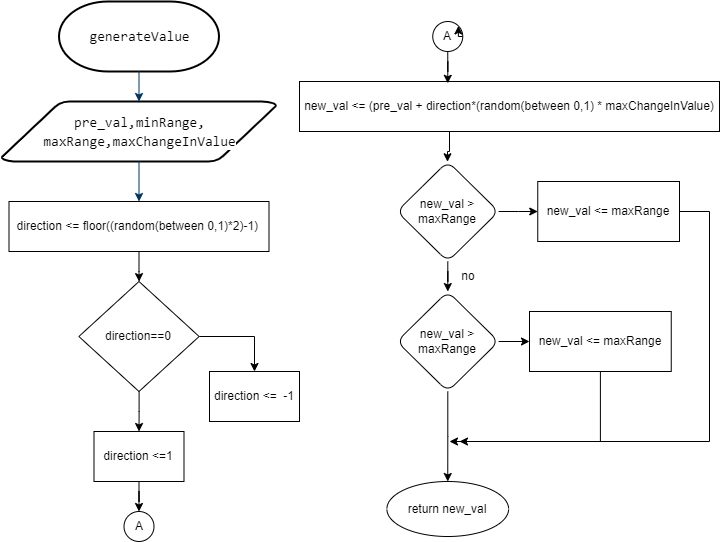

The diagram above was exported from draw.io. Its source (the exported page's mxGraphModel, read from the mxfile embedded in the PNG):
<mxGraphModel dx="1062" dy="695" grid="1" gridSize="10" guides="1" tooltips="1" connect="1" arrows="1" fold="1" page="1" pageScale="1" pageWidth="1169" pageHeight="827" background="none" math="0" shadow="0">
  <root>
    <mxCell id="0" />
    <mxCell id="1" parent="0" />
    <mxCell id="2" value="&lt;div style=&quot;font-family: Consolas, &amp;quot;Courier New&amp;quot;, monospace; font-size: 14px; line-height: 19px;&quot;&gt;&lt;span style=&quot;background-color: rgb(255, 255, 255);&quot;&gt;generateValue&lt;/span&gt;&lt;/div&gt;" style="shape=mxgraph.flowchart.terminator;strokeWidth=2;gradientColor=none;gradientDirection=north;fontStyle=0;html=1;fillColor=default;" parent="1" vertex="1">
      <mxGeometry x="239.5" y="10" width="160" height="70" as="geometry" />
    </mxCell>
    <mxCell id="3" value="&lt;div style=&quot;font-family: Consolas, &amp;quot;Courier New&amp;quot;, monospace; font-size: 14px; line-height: 19px;&quot;&gt;&lt;span style=&quot;background-color: rgb(255, 255, 255);&quot;&gt;pre_val,minRange,&lt;/span&gt;&lt;/div&gt;&lt;div style=&quot;font-family: Consolas, &amp;quot;Courier New&amp;quot;, monospace; font-size: 14px; line-height: 19px;&quot;&gt;&lt;span style=&quot;background-color: rgb(255, 255, 255);&quot;&gt;maxRange,maxChangeInValue&lt;/span&gt;&lt;/div&gt;" style="shape=mxgraph.flowchart.data;strokeWidth=2;gradientColor=none;gradientDirection=north;fontStyle=0;html=1;" parent="1" vertex="1">
      <mxGeometry x="182" y="110" width="275" height="60" as="geometry" />
    </mxCell>
    <mxCell id="7" style="fontStyle=1;strokeColor=#003366;strokeWidth=1;html=1;" parent="1" source="2" target="3" edge="1">
      <mxGeometry relative="1" as="geometry" />
    </mxCell>
    <mxCell id="8" style="fontStyle=1;strokeColor=#003366;strokeWidth=1;html=1;entryX=0.5;entryY=0;entryDx=0;entryDy=0;" parent="1" source="3" target="deKm_i9vTfSgiuB7H4T2-55" edge="1">
      <mxGeometry relative="1" as="geometry">
        <mxPoint x="320" y="250" as="targetPoint" />
      </mxGeometry>
    </mxCell>
    <mxCell id="deKm_i9vTfSgiuB7H4T2-57" value="" style="edgeStyle=orthogonalEdgeStyle;rounded=0;orthogonalLoop=1;jettySize=auto;html=1;fontColor=#000000;" edge="1" parent="1" source="deKm_i9vTfSgiuB7H4T2-55" target="deKm_i9vTfSgiuB7H4T2-56">
      <mxGeometry relative="1" as="geometry" />
    </mxCell>
    <mxCell id="deKm_i9vTfSgiuB7H4T2-55" value="direction &amp;lt;= floor((random(between 0,1)*2)-1)&amp;nbsp;" style="rounded=0;whiteSpace=wrap;html=1;labelBackgroundColor=#FFFFFF;fontColor=#000000;fillColor=default;" vertex="1" parent="1">
      <mxGeometry x="189.5" y="210" width="260" height="50" as="geometry" />
    </mxCell>
    <mxCell id="deKm_i9vTfSgiuB7H4T2-59" value="" style="edgeStyle=orthogonalEdgeStyle;rounded=0;orthogonalLoop=1;jettySize=auto;html=1;fontColor=#000000;" edge="1" parent="1" source="deKm_i9vTfSgiuB7H4T2-56" target="deKm_i9vTfSgiuB7H4T2-58">
      <mxGeometry relative="1" as="geometry" />
    </mxCell>
    <mxCell id="deKm_i9vTfSgiuB7H4T2-61" style="edgeStyle=orthogonalEdgeStyle;rounded=0;orthogonalLoop=1;jettySize=auto;html=1;entryX=0.5;entryY=0;entryDx=0;entryDy=0;fontColor=#000000;" edge="1" parent="1" source="deKm_i9vTfSgiuB7H4T2-56" target="deKm_i9vTfSgiuB7H4T2-60">
      <mxGeometry relative="1" as="geometry" />
    </mxCell>
    <mxCell id="deKm_i9vTfSgiuB7H4T2-56" value="direction==0" style="rhombus;whiteSpace=wrap;html=1;labelBackgroundColor=#FFFFFF;fontColor=#000000;fillColor=default;" vertex="1" parent="1">
      <mxGeometry x="259.37" y="290" width="120.25" height="110" as="geometry" />
    </mxCell>
    <mxCell id="deKm_i9vTfSgiuB7H4T2-65" value="" style="edgeStyle=orthogonalEdgeStyle;rounded=0;orthogonalLoop=1;jettySize=auto;html=1;fontColor=#000000;entryX=0.5;entryY=0;entryDx=0;entryDy=0;" edge="1" parent="1" source="deKm_i9vTfSgiuB7H4T2-58" target="deKm_i9vTfSgiuB7H4T2-66">
      <mxGeometry relative="1" as="geometry">
        <mxPoint x="319.5" y="510" as="targetPoint" />
      </mxGeometry>
    </mxCell>
    <mxCell id="deKm_i9vTfSgiuB7H4T2-58" value="direction &amp;lt;=1" style="rounded=0;whiteSpace=wrap;html=1;labelBackgroundColor=#FFFFFF;fontColor=#000000;fillColor=default;" vertex="1" parent="1">
      <mxGeometry x="274.49" y="440" width="90" height="50" as="geometry" />
    </mxCell>
    <mxCell id="deKm_i9vTfSgiuB7H4T2-60" value="direction &amp;lt;=&amp;nbsp; -1" style="rounded=0;whiteSpace=wrap;html=1;labelBackgroundColor=#FFFFFF;fontColor=#000000;fillColor=default;" vertex="1" parent="1">
      <mxGeometry x="390" y="380" width="90" height="50" as="geometry" />
    </mxCell>
    <mxCell id="deKm_i9vTfSgiuB7H4T2-71" value="" style="edgeStyle=orthogonalEdgeStyle;rounded=0;orthogonalLoop=1;jettySize=auto;html=1;fontColor=#000000;" edge="1" parent="1" source="deKm_i9vTfSgiuB7H4T2-62" target="deKm_i9vTfSgiuB7H4T2-70">
      <mxGeometry relative="1" as="geometry">
        <Array as="points">
          <mxPoint x="630" y="160" />
          <mxPoint x="628" y="160" />
        </Array>
      </mxGeometry>
    </mxCell>
    <mxCell id="deKm_i9vTfSgiuB7H4T2-62" value="new_val &amp;lt;= (pre_val + direction*(random(between 0,1)&amp;nbsp;* maxChangeInValue)" style="rounded=0;whiteSpace=wrap;html=1;labelBackgroundColor=#FFFFFF;fontColor=#000000;fillColor=default;" vertex="1" parent="1">
      <mxGeometry x="480" y="90" width="420" height="50" as="geometry" />
    </mxCell>
    <mxCell id="deKm_i9vTfSgiuB7H4T2-66" value="A" style="ellipse;whiteSpace=wrap;html=1;aspect=fixed;rounded=1;labelBackgroundColor=#FFFFFF;strokeColor=default;fontColor=#000000;fillColor=default;" vertex="1" parent="1">
      <mxGeometry x="304.5" y="520" width="30" height="30" as="geometry" />
    </mxCell>
    <mxCell id="deKm_i9vTfSgiuB7H4T2-85" style="edgeStyle=orthogonalEdgeStyle;rounded=0;orthogonalLoop=1;jettySize=auto;html=1;entryX=0.353;entryY=0.036;entryDx=0;entryDy=0;entryPerimeter=0;fontColor=#000000;" edge="1" parent="1" source="deKm_i9vTfSgiuB7H4T2-68" target="deKm_i9vTfSgiuB7H4T2-62">
      <mxGeometry relative="1" as="geometry" />
    </mxCell>
    <mxCell id="deKm_i9vTfSgiuB7H4T2-68" value="A" style="ellipse;whiteSpace=wrap;html=1;aspect=fixed;rounded=1;labelBackgroundColor=#FFFFFF;strokeColor=default;fontColor=#000000;fillColor=default;" vertex="1" parent="1">
      <mxGeometry x="613.25" y="30" width="30" height="30" as="geometry" />
    </mxCell>
    <mxCell id="deKm_i9vTfSgiuB7H4T2-73" value="" style="edgeStyle=orthogonalEdgeStyle;rounded=0;orthogonalLoop=1;jettySize=auto;html=1;fontColor=#000000;" edge="1" parent="1" source="deKm_i9vTfSgiuB7H4T2-70" target="deKm_i9vTfSgiuB7H4T2-72">
      <mxGeometry relative="1" as="geometry" />
    </mxCell>
    <mxCell id="deKm_i9vTfSgiuB7H4T2-76" value="" style="edgeStyle=orthogonalEdgeStyle;rounded=0;orthogonalLoop=1;jettySize=auto;html=1;fontColor=#000000;" edge="1" parent="1" source="deKm_i9vTfSgiuB7H4T2-70" target="deKm_i9vTfSgiuB7H4T2-75">
      <mxGeometry relative="1" as="geometry" />
    </mxCell>
    <mxCell id="deKm_i9vTfSgiuB7H4T2-70" value="new_val &amp;gt; &lt;br&gt;maxRange" style="rhombus;whiteSpace=wrap;html=1;rounded=1;labelBackgroundColor=#FFFFFF;strokeColor=default;fontColor=#000000;fillColor=default;" vertex="1" parent="1">
      <mxGeometry x="577.38" y="170" width="101.75" height="100" as="geometry" />
    </mxCell>
    <mxCell id="deKm_i9vTfSgiuB7H4T2-78" value="" style="edgeStyle=orthogonalEdgeStyle;rounded=0;orthogonalLoop=1;jettySize=auto;html=1;fontColor=#000000;" edge="1" parent="1" source="deKm_i9vTfSgiuB7H4T2-72" target="deKm_i9vTfSgiuB7H4T2-77">
      <mxGeometry relative="1" as="geometry" />
    </mxCell>
    <mxCell id="deKm_i9vTfSgiuB7H4T2-80" value="" style="edgeStyle=orthogonalEdgeStyle;rounded=0;orthogonalLoop=1;jettySize=auto;html=1;fontColor=#000000;" edge="1" parent="1" source="deKm_i9vTfSgiuB7H4T2-72" target="deKm_i9vTfSgiuB7H4T2-79">
      <mxGeometry relative="1" as="geometry" />
    </mxCell>
    <mxCell id="deKm_i9vTfSgiuB7H4T2-72" value="new_val &amp;gt; &lt;br&gt;maxRange" style="rhombus;whiteSpace=wrap;html=1;rounded=1;labelBackgroundColor=#FFFFFF;strokeColor=default;fontColor=#000000;fillColor=default;" vertex="1" parent="1">
      <mxGeometry x="577.38" y="300" width="101.75" height="100" as="geometry" />
    </mxCell>
    <mxCell id="deKm_i9vTfSgiuB7H4T2-74" value="no" style="text;html=1;strokeColor=none;fillColor=none;align=center;verticalAlign=middle;whiteSpace=wrap;rounded=0;labelBackgroundColor=#FFFFFF;fontColor=#000000;" vertex="1" parent="1">
      <mxGeometry x="619.13" y="270" width="60" height="30" as="geometry" />
    </mxCell>
    <mxCell id="deKm_i9vTfSgiuB7H4T2-82" style="edgeStyle=orthogonalEdgeStyle;rounded=0;orthogonalLoop=1;jettySize=auto;html=1;fontColor=#000000;" edge="1" parent="1" source="deKm_i9vTfSgiuB7H4T2-75">
      <mxGeometry relative="1" as="geometry">
        <mxPoint x="640" y="450" as="targetPoint" />
        <Array as="points">
          <mxPoint x="890" y="220" />
          <mxPoint x="890" y="450" />
        </Array>
      </mxGeometry>
    </mxCell>
    <mxCell id="deKm_i9vTfSgiuB7H4T2-75" value="new_val &amp;lt;= maxRange" style="whiteSpace=wrap;html=1;fontColor=#000000;rounded=0;labelBackgroundColor=#FFFFFF;strokeColor=default;fillColor=default;" vertex="1" parent="1">
      <mxGeometry x="718.25" y="190" width="141.75" height="60" as="geometry" />
    </mxCell>
    <mxCell id="deKm_i9vTfSgiuB7H4T2-81" style="edgeStyle=orthogonalEdgeStyle;rounded=0;orthogonalLoop=1;jettySize=auto;html=1;fontColor=#000000;" edge="1" parent="1" source="deKm_i9vTfSgiuB7H4T2-77">
      <mxGeometry relative="1" as="geometry">
        <mxPoint x="630" y="450" as="targetPoint" />
        <Array as="points">
          <mxPoint x="781" y="450" />
        </Array>
      </mxGeometry>
    </mxCell>
    <mxCell id="deKm_i9vTfSgiuB7H4T2-77" value="new_val &amp;lt;= maxRange" style="whiteSpace=wrap;html=1;fontColor=#000000;rounded=0;labelBackgroundColor=#FFFFFF;strokeColor=default;fillColor=default;" vertex="1" parent="1">
      <mxGeometry x="710" y="320" width="141.75" height="60" as="geometry" />
    </mxCell>
    <mxCell id="deKm_i9vTfSgiuB7H4T2-79" value="return new_val" style="ellipse;whiteSpace=wrap;html=1;rounded=0;labelBackgroundColor=#FFFFFF;strokeColor=default;fontColor=#000000;fillColor=default;" vertex="1" parent="1">
      <mxGeometry x="567.38" y="490" width="121.74" height="55" as="geometry" />
    </mxCell>
    <mxCell id="deKm_i9vTfSgiuB7H4T2-84" style="edgeStyle=orthogonalEdgeStyle;rounded=0;orthogonalLoop=1;jettySize=auto;html=1;exitX=1;exitY=0.5;exitDx=0;exitDy=0;entryX=1;entryY=0;entryDx=0;entryDy=0;fontColor=#000000;" edge="1" parent="1" source="deKm_i9vTfSgiuB7H4T2-68" target="deKm_i9vTfSgiuB7H4T2-68">
      <mxGeometry relative="1" as="geometry" />
    </mxCell>
  </root>
</mxGraphModel>